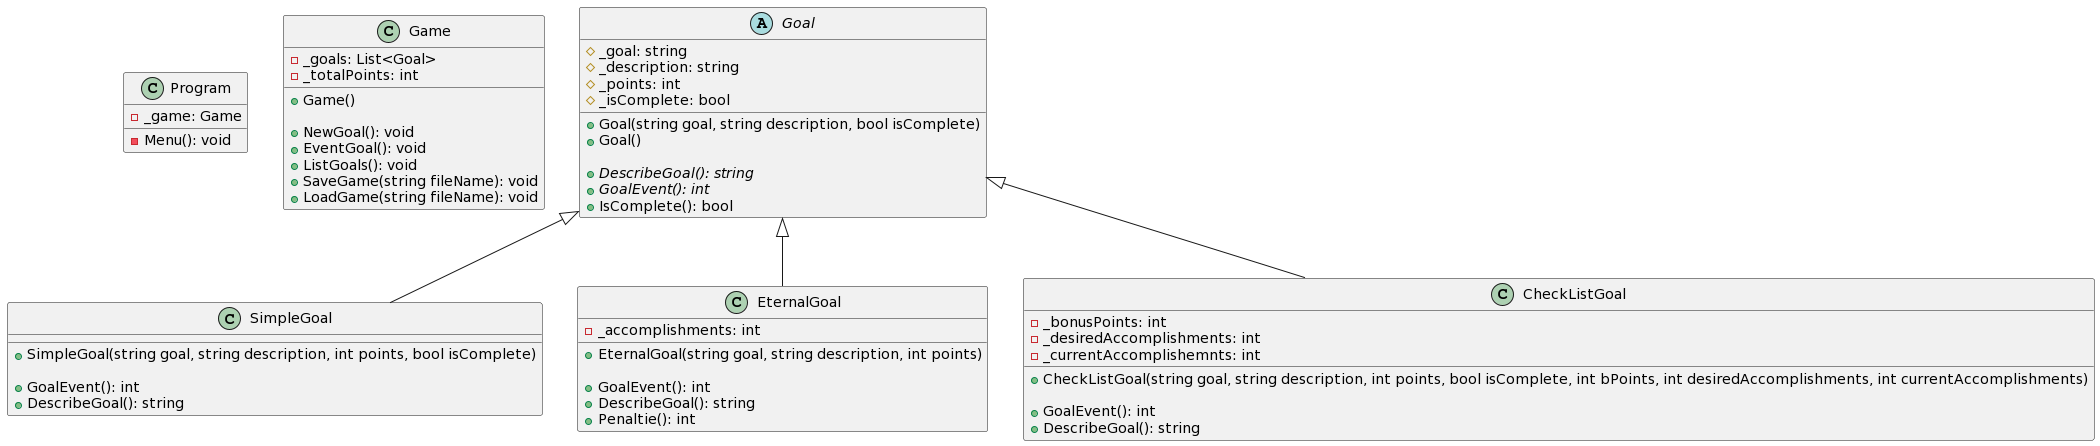

The diagram above was rendered by PlantUML. Its source (embedded in the PNG):
@startuml
class Program{
- _game: Game

- Menu(): void
}

class Game{
- _goals: List<Goal>
- _totalPoints: int
+ Game()

+ NewGoal(): void
+ EventGoal(): void
+ ListGoals(): void
+ SaveGame(string fileName): void
+ LoadGame(string fileName): void
}

abstract class Goal{
# _goal: string
# _description: string
# _points: int
# _isComplete: bool

+ Goal(string goal, string description, bool isComplete)
+ Goal()

+ DescribeGoal(): string {abstract}
+ GoalEvent(): int {abstract}
+ IsComplete(): bool
}

class SimpleGoal{
+ SimpleGoal(string goal, string description, int points, bool isComplete)

+ GoalEvent(): int
+ DescribeGoal(): string
}

class EternalGoal{
- _accomplishments: int

+ EternalGoal(string goal, string description, int points)

+ GoalEvent(): int
+ DescribeGoal(): string
+ Penaltie(): int
}

class CheckListGoal{
- _bonusPoints: int
- _desiredAccomplishments: int
- _currentAccomplishemnts: int

+ CheckListGoal(string goal, string description, int points, bool isComplete, int bPoints, int desiredAccomplishments, int currentAccomplishments)

+ GoalEvent(): int
+ DescribeGoal(): string
}

Goal <|-- SimpleGoal
Goal <|-- EternalGoal
Goal <|-- CheckListGoal

@endum